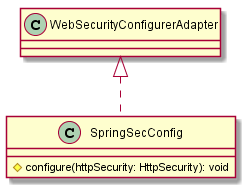

The diagram above was rendered by PlantUML. Its source (embedded in the PNG):
@startuml SpringSecConfig
class SpringSecConfig {
 # configure(httpSecurity: HttpSecurity): void
}

WebSecurityConfigurerAdapter <|.. SpringSecConfig
@enduml